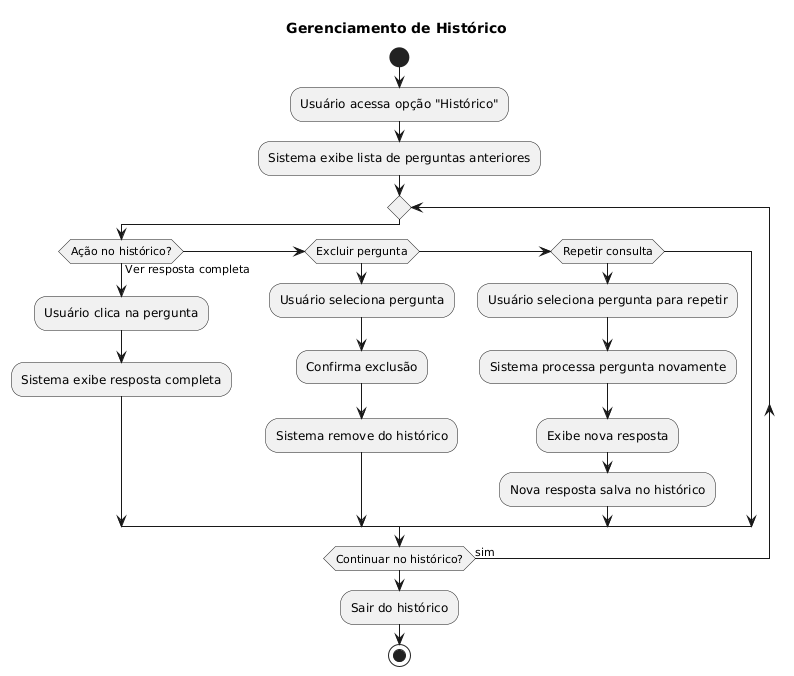

The diagram above was rendered by PlantUML. Its source (embedded in the PNG):
@startuml
title Gerenciamento de Histórico
start
:Usuário acessa opção "Histórico";
:Sistema exibe lista de perguntas anteriores;
repeat
  if (Ação no histórico?) then (Ver resposta completa)
    :Usuário clica na pergunta;
    :Sistema exibe resposta completa;
    
  elseif (Excluir pergunta) then
    :Usuário seleciona pergunta;
    :Confirma exclusão;
    :Sistema remove do histórico;
    
  elseif (Repetir consulta) then
    :Usuário seleciona pergunta para repetir;
    :Sistema processa pergunta novamente;
    :Exibe nova resposta;
    :Nova resposta salva no histórico;
    
  endif
repeat while (Continuar no histórico?) is (sim)
:Sair do histórico;
stop
@enduml